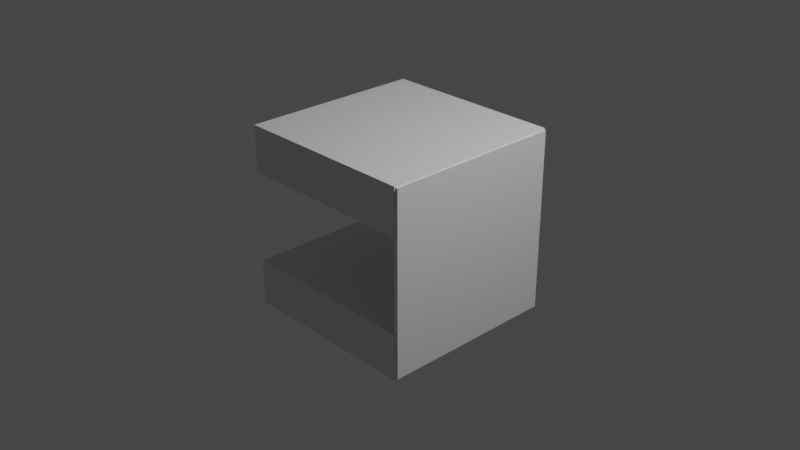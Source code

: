 # Source: switch_belt.blend  (saved by Blender 2.80.75; exported with 4.5.12 LTS)
import bpy
from mathutils import Matrix  # noqa: F401  (used for matrix-valued properties, if any)

bpy.ops.wm.read_factory_settings(use_empty=True)
scene = bpy.context.scene
scene.name = 'Scene'

# ---- collections
col_collection = bpy.data.collections.new('Collection'); scene.collection.children.link(col_collection)

# ---- materials (node trees are filled in below, after node groups)
mat_material = bpy.data.materials.new('Material')
mat_material.alpha_threshold = 0.0
mat_material.use_transparent_shadow = False
mat_material.line_color = (0.0, 0.0, 0.0, 1.0)

# ---- material node trees
mat_material.use_nodes = True; mat_material.node_tree.nodes.clear()
_N = mat_material.node_tree.nodes; _L = mat_material.node_tree.links
n0 = _N.new('ShaderNodeOutputMaterial'); n0.name = 'Material Output'; n0.location = (300, 300)
n1 = _N.new('ShaderNodeBsdfPrincipled'); n1.name = 'Principled BSDF'; n1.location = (10, 300)
n1.distribution = 'GGX'
n1.subsurface_method = 'BURLEY'
n1.inputs[2].default_value = 0.4
n1.inputs[3].default_value = 1.45
n1.inputs[27].default_value = (0.0, 0.0, 0.0, 1.0)
n1.inputs[28].default_value = 1.0
_L.new(n1.outputs[0], n0.inputs[0])
n0.is_active_output = True

# ---- world
world_world = bpy.data.worlds.new('World'); scene.world = world_world
world_world.use_nodes = True; world_world.node_tree.nodes.clear()
_N = world_world.node_tree.nodes; _L = world_world.node_tree.links
n0 = _N.new('ShaderNodeOutputWorld'); n0.name = 'World Output'; n0.location = (300, 300)
n1 = _N.new('ShaderNodeBackground'); n1.name = 'Background'; n1.location = (10, 300)
n1.inputs[0].default_value = (0.05088, 0.05088, 0.05088, 1.0)
_L.new(n1.outputs[0], n0.inputs[0])
n0.is_active_output = True
world_world.color = (0.05088, 0.05088, 0.05088)
world_world.use_sun_shadow = False
world_world.sun_shadow_jitter_overblur = 0.0

# ---- cameras
cam_camera = bpy.data.cameras.new('Camera')
cam_camera.clip_end = 100.0
cam_camera.ortho_scale = 7.314

# ---- lights
light_light = bpy.data.lights.new('Light', 'POINT')
light_light.transmission_factor = 0.0
light_light.energy = 1000.0
light_light.shadow_soft_size = 0.1
light_light.shadow_maximum_resolution = 0.006
light_light.use_absolute_resolution = True

# ---- meshes
me_cube = bpy.data.meshes.new('Cube')
me_cube.from_pydata([(1.0, 1.0, 1.0), (1.0, 1.0, -1.0), (1.0, -1.0, 1.0), (1.0, -1.0, -1.0), (-1.0, 1.0, 1.0), (-1.0, 1.0, -1.0), (-1.0, -1.0, 1.0), (-1.0, -1.0, -1.0)], [], [(0, 4, 6, 2), (3, 2, 6, 7), (7, 6, 4, 5), (5, 1, 3, 7), (1, 0, 2, 3), (5, 4, 0, 1)])
_uv = me_cube.uv_layers.new(name='UVMap')
_uv.uv.foreach_set('vector', [0.0, 0.0, 1.0, 0.0, 1.0, 1.0, 0.0, 1.0, 0.625, 0.0, 0.375, 0.0, 0.375, 1.0, 0.625, 1.0, 0.625, 0.0, 0.375, 0.0, 0.375, 1.0, 0.625, 1.0, 0.0, 0.0, 1.0, 0.0, 1.0, 1.0, 0.0, 1.0, 0.625, 0.0, 0.375, 0.0, 0.375, 1.0, 0.625, 1.0, 0.625, 0.0, 0.375, 0.0, 0.375, 1.0, 0.625, 1.0])
me_cube.materials.append(mat_material)
me_cube.use_remesh_preserve_volume = False
me_cube.use_remesh_preserve_attributes = False
me_cube.use_mirror_vertex_groups = False
me_cube.update()
me_cube_001 = bpy.data.meshes.new('Cube.001')
me_cube_001.from_pydata([(1.0, 1.0, 1.0), (1.0, 1.0, -1.0), (1.0, -1.0, 1.0), (1.0, -1.0, -1.0), (-1.0, 1.0, 1.0), (-1.0, 1.0, -1.0), (-1.0, -1.0, 1.0), (-1.0, -1.0, -1.0)], [], [(0, 4, 6, 2), (3, 2, 6, 7), (7, 6, 4, 5), (5, 1, 3, 7), (1, 0, 2, 3), (5, 4, 0, 1)])
_uv = me_cube_001.uv_layers.new(name='UVMap')
_uv.uv.foreach_set('vector', [0.0, 0.0, 1.0, 0.0, 1.0, 1.0, 0.0, 1.0, 0.625, 0.0, 0.375, 0.0, 0.375, 1.0, 0.625, 1.0, 0.625, 0.0, 0.375, 0.0, 0.375, 1.0, 0.625, 1.0, 0.0, 0.0, 1.0, 0.0, 1.0, 1.0, 0.0, 1.0, 0.625, 0.0, 0.375, 0.0, 0.375, 1.0, 0.625, 1.0, 0.625, 0.0, 0.375, 0.0, 0.375, 1.0, 0.625, 1.0])
me_cube_001.materials.append(mat_material)
me_cube_001.use_remesh_preserve_volume = False
me_cube_001.use_remesh_preserve_attributes = False
me_cube_001.use_mirror_vertex_groups = False
me_cube_001.update()
me_cube_002 = bpy.data.meshes.new('Cube.002')
me_cube_002.from_pydata([(1.0, 1.0, 1.0), (1.0, 1.0, -1.0), (1.0, -1.0, 1.0), (1.0, -1.0, -1.0), (-1.0, 1.0, 1.0), (-1.0, 1.0, -1.0), (-1.0, -1.0, 1.0), (-1.0, -1.0, -1.0)], [], [(0, 4, 6, 2), (3, 2, 6, 7), (7, 6, 4, 5), (5, 1, 3, 7), (1, 0, 2, 3), (5, 4, 0, 1)])
_uv = me_cube_002.uv_layers.new(name='UVMap')
_uv.uv.foreach_set('vector', [0.0, 0.0, 1.0, 0.0, 1.0, 1.0, 0.0, 1.0, 0.625, 0.0, 0.375, 0.0, 0.375, 1.0, 0.625, 1.0, 0.625, 0.0, 0.375, 0.0, 0.375, 1.0, 0.625, 1.0, 0.0, 0.0, 1.0, 0.0, 1.0, 1.0, 0.0, 1.0, 0.625, 0.0, 0.375, 0.0, 0.375, 1.0, 0.625, 1.0, 0.625, 0.0, 0.375, 0.0, 0.375, 1.0, 0.625, 1.0])
me_cube_002.materials.append(mat_material)
me_cube_002.use_remesh_preserve_volume = False
me_cube_002.use_remesh_preserve_attributes = False
me_cube_002.use_mirror_vertex_groups = False
me_cube_002.update()

# ---- objects
ob_cube = bpy.data.objects.new('Cube', me_cube)
ob_light = bpy.data.objects.new('Light', light_light)
ob_camera = bpy.data.objects.new('Camera', cam_camera)
ob_cube_001 = bpy.data.objects.new('Cube.001', me_cube_001)
ob_cube_002 = bpy.data.objects.new('Cube.002', me_cube_002)

# ---- transforms, parenting, visibility, modifiers, constraints
ob_cube.location = (0.0, 0.0, -0.75)
ob_cube.rotation_mode = 'YXZ'
ob_cube.rotation_euler = (-3.142, -3.142, 1.32e-14)
ob_cube.scale = (1.0, 1.0, 0.25)
ob_cube.lock_rotations_4d = False
ob_cube.empty_display_type = 'ARROWS'
ob_cube.lineart.crease_threshold = 0.0
ob_light.location = (4.076, 1.005, 5.904)
ob_light.rotation_euler = (0.6503, 0.05522, 1.866)
ob_light.lock_rotations_4d = False
ob_light.empty_display_type = 'ARROWS'
ob_light.color = (0.0, 0.0, 0.0, 0.0)
ob_light.lineart.crease_threshold = 0.0
ob_camera.location = (7.359, -6.926, 4.958)
ob_camera.rotation_euler = (1.109, 0.0, 0.8149)
ob_camera.lock_rotations_4d = False
ob_camera.empty_display_type = 'ARROWS'
ob_camera.color = (0.0, 0.0, 0.0, 0.0)
ob_camera.display_type = 'WIRE'
ob_camera.lineart.crease_threshold = 0.0
ob_cube_001.location = (1.0, 0.0, 0.0)
ob_cube_001.rotation_mode = 'YXZ'
ob_cube_001.rotation_euler = (-1.571, -1.571, -0.0)
ob_cube_001.scale = (0.985, 0.985, 0.02463)
ob_cube_001.lock_rotations_4d = False
ob_cube_001.empty_display_type = 'ARROWS'
ob_cube_001.lineart.crease_threshold = 0.0
ob_cube_002.location = (0.0, 0.0, 0.75)
ob_cube_002.rotation_mode = 'YXZ'
ob_cube_002.rotation_euler = (-3.142, -3.142, 1.32e-14)
ob_cube_002.scale = (1.0, 1.0, 0.25)
ob_cube_002.lock_rotations_4d = False
ob_cube_002.empty_display_type = 'ARROWS'
ob_cube_002.lineart.crease_threshold = 0.0

# ---- collection membership
col_collection.objects.link(ob_cube)
col_collection.objects.link(ob_light)
col_collection.objects.link(ob_camera)
col_collection.objects.link(ob_cube_001)
col_collection.objects.link(ob_cube_002)

# ---- scene / render settings (as saved in the file)
scene.camera = ob_camera
scene.frame_start = 1; scene.frame_end = 250; scene.frame_set(1)
scene.render.engine = 'BLENDER_EEVEE_NEXT'
scene.cycles.samples = 128
scene.cycles.sampling_pattern = 'TABULATED_SOBOL'
scene.cycles.use_adaptive_sampling = False
scene.cycles.use_light_tree = False
scene.view_settings.view_transform = 'Filmic'
bpy.context.view_layer.update()
